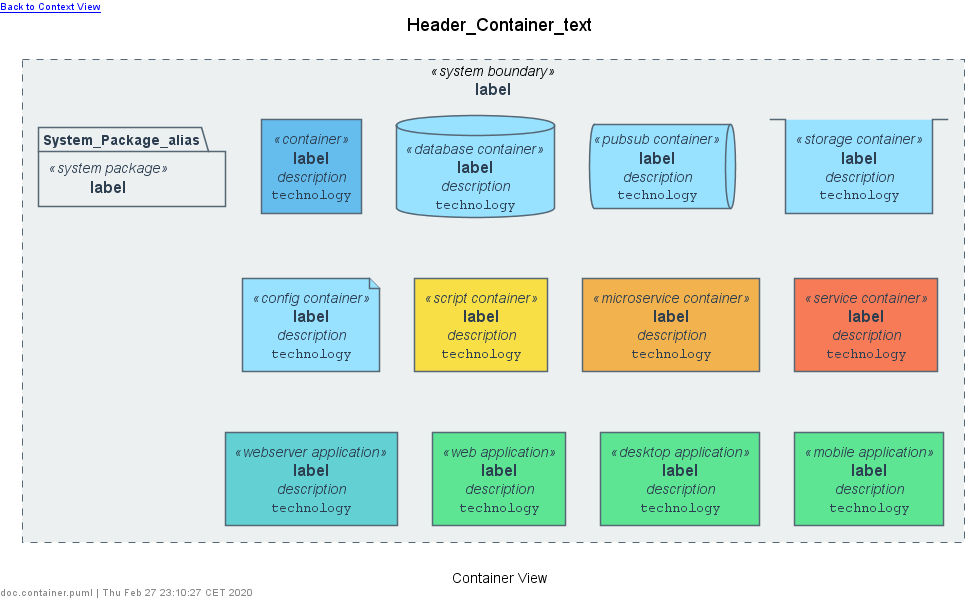

The diagram above was rendered by PlantUML. Its source (embedded in the PNG):
@startuml doc.container





skinparam defaultTextAlignment center
skinparam wrapWidth 200
skinparam maxMessageSize 150



















skinparam defaultTextAlignment center
skinparam wrapWidth 200
skinparam maxMessageSize 150



















skinparam Note {
    FontColor #566775
    BackgroundColor white
    BorderColor #b6c1c5
}


skinparam actor<<person>> {
    StereotypeFontColor #2c3e50
    FontColor #2c3e50
    BackgroundColor #566775
    BorderColor #566775
    Shadowing false
}

skinparam Arrow {
    FontColor #2c3e50
    Color #566775
    FontSize 12
}







skinparam rectangle<<system boundary>> {
    StereotypeFontColor #2c3e50
    FontColor #2c3e50
    BackgroundColor #ecf0f1
    BorderColor #566775
    BorderStyle dashed
    BorderThickness 1
    Shadowing false
}

skinparam package<<system package>> {
    StereotypeFontColor #2c3e50
    FontColor #2c3e50
    BackgroundColor #ecf0f1
    BorderColor #566775
    Shadowing false
}

skinparam rectangle<<container>> {
    StereotypeFontColor #2c3e50
    FontColor #2c3e50
    BackgroundColor #65bded
    BorderColor #566775
    Shadowing false
}

skinparam rectangle<<script container>> {
    StereotypeFontColor #2c3e50
    FontColor #2c3e50
    BackgroundColor #f8df46
    BorderColor #566775
    Shadowing false
}

skinparam rectangle<<microservice container>> {
    StereotypeFontColor #2c3e50
    FontColor #2c3e50
    BackgroundColor #f2b24e
    BorderColor #566775
    Shadowing false
}

skinparam rectangle<<service container>> {
    StereotypeFontColor #2c3e50
    FontColor #2c3e50
    BackgroundColor #f87b57
    BorderColor #566775
    Shadowing false
}

skinparam queue<<pubsub container>> {
    StereotypeFontColor #2c3e50
    FontColor #2c3e50
    BackgroundColor #98e1ff
    BorderColor #566775
    Shadowing false
}

skinparam database<<database container>> {
    StereotypeFontColor #2c3e50
    FontColor #2c3e50
    BackgroundColor #98e1ff
    BorderColor #566775
    Shadowing false
}

skinparam stack<<storage container>> {
    StereotypeFontColor #2c3e50
    FontColor #2c3e50
    BackgroundColor #98e1ff
    BorderColor #566775
    Shadowing false
}

skinparam file<<config container>> {
    StereotypeFontColor #2c3e50
    FontColor #2c3e50
    BackgroundColor #98e1ff
    BorderColor #566775
    Shadowing false
}

skinparam rectangle<<webserver application>> {
    StereotypeFontColor #2c3e50
    FontColor #2c3e50
    BackgroundColor #63d0d3
    BorderColor #566775
    Shadowing false
}

skinparam rectangle<<web application>> {
    StereotypeFontColor #2c3e50
    FontColor #2c3e50
    BackgroundColor #5ee594
    BorderColor #566775
    Shadowing false
}

skinparam rectangle<<desktop application>> {
    StereotypeFontColor #2c3e50
    FontColor #2c3e50
    BackgroundColor #5ee594
    BorderColor #566775
    Shadowing false
}

skinparam rectangle<<mobile application>> {
    StereotypeFontColor #2c3e50
    FontColor #2c3e50
    BackgroundColor #5ee594
    BorderColor #566775
    Shadowing false
}



left header [[link Back to Context View]]
title Header_Container_text
top to bottom direction


rectangle "==label" <<system boundary>> as System_Boundary_alias {
    package "==label" <<system package>> as System_Package_alias {

    }

    rectangle "==label\n //description//\n ""technology"" " <<container>> as Container_alias [[link]]

    database "==label\n //description//\n ""technology"" " <<database container>> as Container_Database_alias [[link]]

    queue "==label\n //description//\n ""technology"" " <<pubsub container>> as Container_PubSub_alias [[link]]

    stack "==label\n //description//\n ""technology"" " <<storage container>> as Container_Storage_alias [[link]]

    file "==label\n //description//\n ""technology"" " <<config container>> as Container_Config_alias [[link]]

    rectangle "==label\n //description//\n ""technology"" " <<script container>> as Container_Script_alias [[link]]

    rectangle "==label\n //description//\n ""technology"" " <<microservice container>> as Container_MicroService_alias [[link]]

    rectangle "==label\n //description//\n ""technology"" " <<service container>> as Container_Service_alias [[link]]

    rectangle "==label\n //description//\n ""technology"" " <<webserver application>> as Application_WebServer_alias [[link]]

    rectangle "==label\n //description//\n ""technology"" " <<web application>> as Application_Web_alias [[link]]

    rectangle "==label\n //description//\n ""technology"" " <<desktop application>> as Application_Desktop_alias [[link]]

    rectangle "==label\n //description//\n ""technology"" " <<mobile application>> as Application_Mobile_alias [[link]]
}



caption Container View
left footer doc.container.puml | Thu Feb 27 23:10:27 CET 2020

@enduml